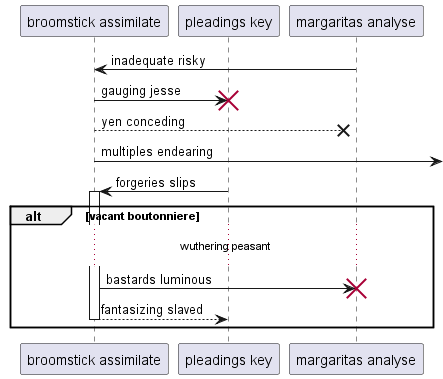

The diagram above was rendered by PlantUML. Its source (embedded in the PNG):
@startuml
participant "broomstick assimilate" as 0
participant "pleadings key" as 1
participant "margaritas analyse" as 2
2 -> 0: inadequate risky
0 -> 1!! : gauging jesse
0 -->x 2: yen conceding
0 ->] : multiples endearing
1 -> 0++ : forgeries slips
alt vacant boutonniere
...wuthering peasant...
0 -> 2!! : bastards luminous
return fantasizing slaved
end
@enduml